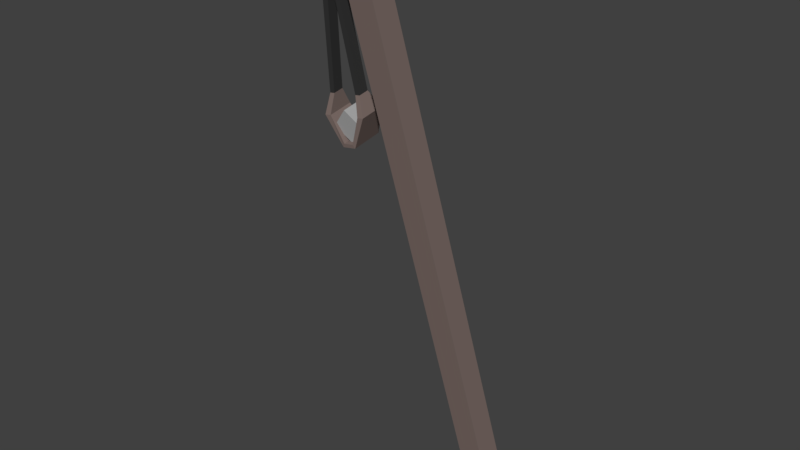 # Source: Ranged_Weapon_Stone.blend  (saved by Blender 2.79.0; exported with 4.5.12 LTS)
import bpy
from mathutils import Matrix  # noqa: F401  (used for matrix-valued properties, if any)

bpy.ops.wm.read_factory_settings(use_empty=True)
scene = bpy.context.scene
scene.name = 'Scene'

# ---- collections
col_collection_1 = bpy.data.collections.new('Collection 1'); scene.collection.children.link(col_collection_1)

# ---- materials (node trees are filled in below, after node groups)
mat_ironwood_ranged_weapon_stone = bpy.data.materials.new('Ironwood Ranged Weapon Stone')
mat_ironwood_ranged_weapon_stone.alpha_threshold = 0.0
mat_ironwood_ranged_weapon_stone.use_transparent_shadow = False
mat_ironwood_ranged_weapon_stone.diffuse_color = (0.208, 0.156, 0.141, 1.0)
mat_ironwood_ranged_weapon_stone.specular_color = (1.0, 0.433, 0.302)
mat_ironwood_ranged_weapon_stone.roughness = 0.5
mat_ironwood_ranged_weapon_stone.specular_intensity = 0.25
mat_string_ranged_weapon_stone = bpy.data.materials.new('String Ranged Weapon Stone')
mat_string_ranged_weapon_stone.alpha_threshold = 0.0
mat_string_ranged_weapon_stone.use_transparent_shadow = False
mat_string_ranged_weapon_stone.diffuse_color = (0.04, 0.04, 0.04, 1.0)
mat_string_ranged_weapon_stone.roughness = 0.5
mat_string_ranged_weapon_stone.specular_intensity = 0.0
mat_stone_ranged_weapon_stone = bpy.data.materials.new('Stone Ranged Weapon Stone')
mat_stone_ranged_weapon_stone.alpha_threshold = 0.0
mat_stone_ranged_weapon_stone.use_transparent_shadow = False
mat_stone_ranged_weapon_stone.diffuse_color = (0.384, 0.384, 0.384, 1.0)
mat_stone_ranged_weapon_stone.roughness = 0.5

# ---- material node trees

# ---- world
world_world = bpy.data.worlds.new('World'); scene.world = world_world
world_world.color = (0.05088, 0.05088, 0.05088)
world_world.use_sun_shadow = False
world_world.sun_shadow_jitter_overblur = 0.0
world_world.cycles.sampling_method = 'MANUAL'

# ---- meshes
me_cube_002 = bpy.data.meshes.new('Cube.002')
me_cube_002.from_pydata([(-0.1249, 0.6002, -2.697), (-0.1249, 0.6002, 2.697), (-0.1249, 0.8501, -2.697), (-0.1249, 0.8501, 2.697), (0.1249, 0.6002, -2.697), (0.1249, 0.6002, 2.697), (0.1249, 0.8501, -2.697), (0.1249, 0.8501, 2.697), (-0.1249, 0.6002, 3.025), (-0.1249, 0.8501, 3.025), (0.1249, 0.8501, 3.025), (0.1249, 0.6002, 3.025), (-0.2805, 0.6715, 2.672), (-0.2805, 0.7788, 2.672), (-0.3779, 0.6715, 2.774), (-0.3779, 0.7788, 2.774), (-0.3292, 0.7788, 2.723), (-0.3292, 0.6715, 2.723), (-0.6915, 0.6715, 1.454), (-0.6915, 0.7788, 1.454), (-0.6428, 0.7788, 1.454), (-0.6428, 0.6715, 1.454), (-0.3483, 0.6715, 1.454), (-0.3483, 0.7788, 1.454), (-0.397, 0.6715, 1.454), (-0.397, 0.7788, 1.454), (-0.7395, 0.5942, 1.278), (-0.7395, 0.8561, 1.278), (-0.6772, 0.8561, 1.278), (-0.6772, 0.5942, 1.278), (-0.3003, 0.5942, 1.278), (-0.3003, 0.8561, 1.278), (-0.3627, 0.5942, 1.278), (-0.3627, 0.8561, 1.278), (-0.588, 0.5646, 0.9919), (-0.588, 0.8857, 0.9919), (-0.5687, 0.8857, 1.027), (-0.5687, 0.5646, 1.027), (-0.4518, 0.5646, 0.9919), (-0.4518, 0.8857, 0.9919), (-0.4711, 0.5646, 1.027), (-0.4711, 0.8857, 1.027), (-0.6769, 0.6142, 1.171), (-0.5199, 0.6142, 1.328), (-0.6769, 0.8362, 1.171), (-0.5199, 0.8362, 1.328), (-0.5199, 0.6142, 1.014), (-0.3629, 0.6142, 1.171), (-0.5199, 0.8362, 1.014), (-0.3629, 0.8362, 1.171)], [], [(0, 1, 3, 2), (2, 3, 7, 6), (6, 7, 5, 4), (4, 5, 1, 0), (2, 6, 4, 0), (1, 5, 11, 8), (10, 9, 8, 11), (5, 7, 10, 11), (7, 3, 9, 10), (9, 3, 13, 16, 15), (16, 13, 23, 25), (8, 9, 15, 14), (1, 8, 14, 17, 12), (3, 1, 12, 13), (18, 19, 27, 26), (15, 16, 20, 19), (14, 15, 19, 18), (17, 14, 18, 21), (16, 17, 21, 20), (23, 22, 30, 31), (13, 12, 22, 23), (12, 17, 24, 22), (17, 16, 25, 24), (26, 27, 35, 34), (31, 30, 38, 39), (22, 24, 32, 30), (19, 20, 28, 27), (25, 23, 31, 33), (21, 18, 26, 29), (24, 25, 33, 32), (20, 21, 29, 28), (34, 38, 40, 37), (35, 39, 38, 34), (30, 32, 40, 38), (27, 28, 36, 35), (33, 31, 39, 41), (29, 26, 34, 37), (32, 33, 41, 40), (28, 29, 37, 36), (37, 40, 41, 36), (36, 41, 39, 35), (42, 43, 45, 44), (44, 45, 49, 48), (48, 49, 47, 46), (46, 47, 43, 42), (44, 48, 46, 42), (49, 45, 43, 47)])
me_cube_002.polygons.foreach_set('material_index', [0, 0, 0, 0, 0, 0, 0, 0, 0, 0, 1, 0, 0, 0, 0, 1, 1, 1, 1, 0, 1, 1, 1, 0, 0, 0, 0, 0, 0, 0, 0, 0, 0, 0, 0, 0, 0, 0, 0, 0, 0, 2, 2, 2, 2, 2, 2])
me_cube_002.materials.append(mat_ironwood_ranged_weapon_stone)
me_cube_002.materials.append(mat_string_ranged_weapon_stone)
me_cube_002.materials.append(mat_stone_ranged_weapon_stone)
me_cube_002.use_remesh_preserve_volume = False
me_cube_002.use_remesh_preserve_attributes = False
me_cube_002.use_mirror_vertex_groups = False
me_cube_002.update()

# ---- objects
ob_ranged_weapon_stone = bpy.data.objects.new('Ranged Weapon Stone', me_cube_002)

# ---- transforms, parenting, visibility, modifiers, constraints
ob_ranged_weapon_stone.location = (-0.3791, -2.408, 4.504)
ob_ranged_weapon_stone.rotation_euler = (0.1489, -0.1581, 0.0)
ob_ranged_weapon_stone.lineart.crease_threshold = 0.0

# ---- collection membership
col_collection_1.objects.link(ob_ranged_weapon_stone)

# ---- scene / render settings (as saved in the file)
scene.frame_start = 1; scene.frame_end = 250; scene.frame_set(2)
scene.render.engine = 'BLENDER_EEVEE_NEXT'
scene.render.resolution_percentage = 50
scene.render.dither_intensity = 0.0
scene.cycles.use_denoising = False
scene.cycles.samples = 128
scene.cycles.sampling_pattern = 'TABULATED_SOBOL'
scene.cycles.light_sampling_threshold = 0.0
scene.cycles.use_adaptive_sampling = False
scene.cycles.use_light_tree = False
scene.cycles.blur_glossy = 0.0
scene.cycles.sample_clamp_indirect = 0.0
scene.view_settings.view_transform = 'Standard'
bpy.context.view_layer.update()

# ---- added for rendering (the .blend has no active camera and no usable light): camera, sun
cam_auto = bpy.data.cameras.new('AutoCamera')
cam_auto.lens = 50.0
cam_auto.sensor_width = 36.0
cam_auto.clip_end = 1000.0
ob_auto_camera = bpy.data.objects.new('AutoCamera', cam_auto)
scene.collection.objects.link(ob_auto_camera)
ob_auto_camera.location = (4.95843, -8.53495, 9.26916)
ob_auto_camera.rotation_euler = (1.09748, -7.21219e-08, 0.694738)
scene.camera = ob_auto_camera
light_auto_sun = bpy.data.lights.new('AutoSun', 'SUN')
light_auto_sun.energy = 3.0
light_auto_sun.angle = 0.0523599
ob_auto_sun = bpy.data.objects.new('AutoSun', light_auto_sun)
scene.collection.objects.link(ob_auto_sun)
ob_auto_sun.rotation_euler = (0.872665, 0.174533, 0.523599)
bpy.context.view_layer.update()
